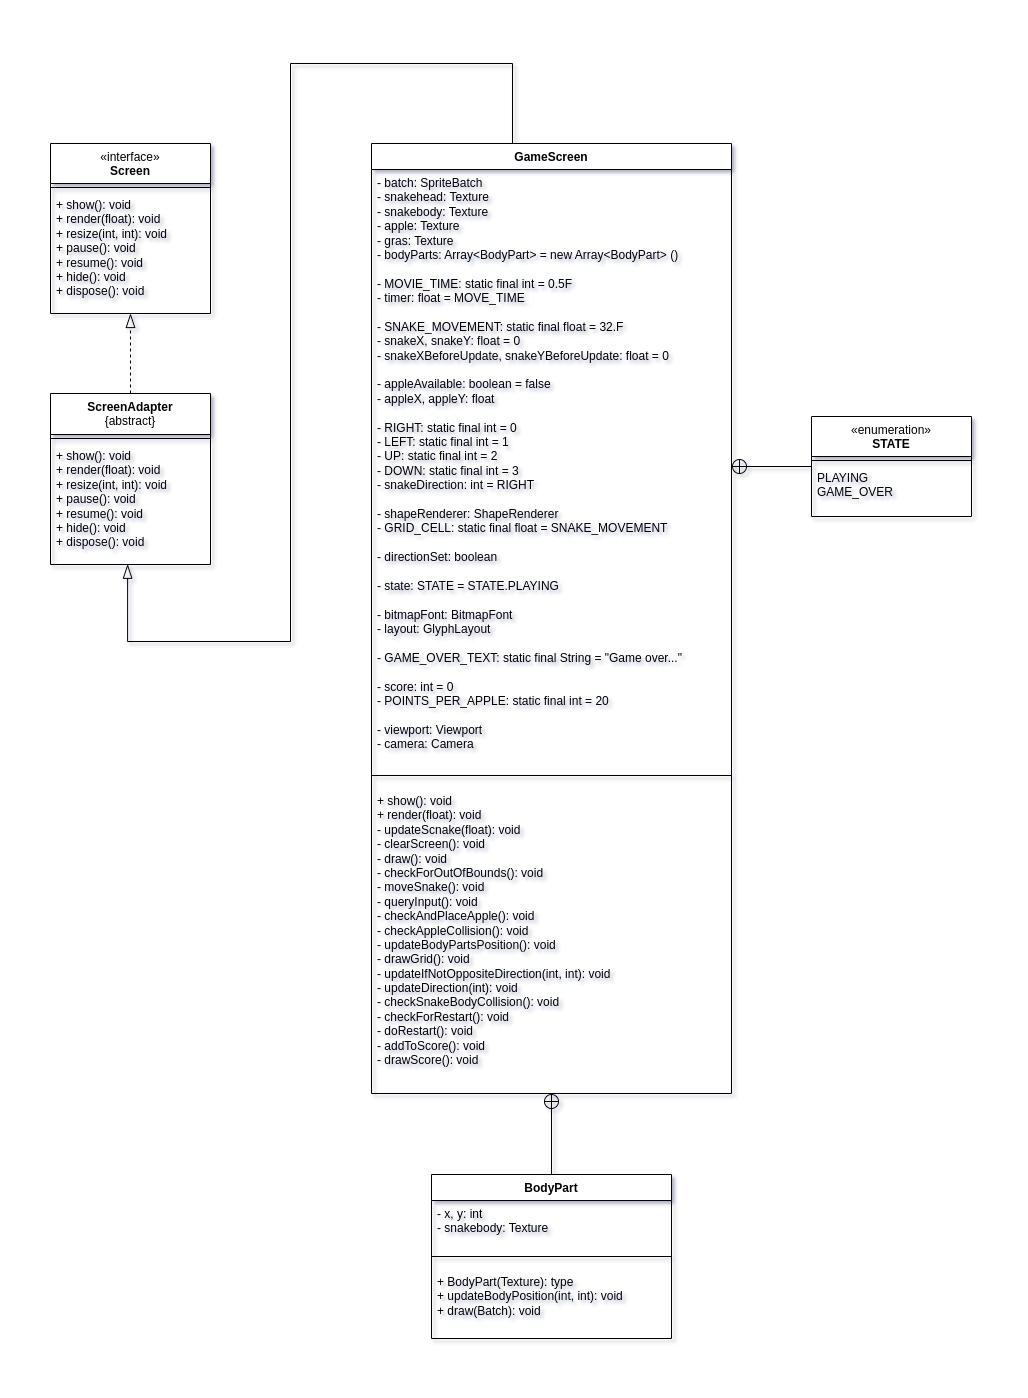

The diagram above was exported from draw.io. Its source (the exported page's mxGraphModel, read from the mxfile embedded in the PNG):
<mxGraphModel dx="1050" dy="556" grid="1" gridSize="10" guides="1" tooltips="1" connect="1" arrows="1" fold="1" page="1" pageScale="1" pageWidth="827" pageHeight="1169" math="0" shadow="0">
  <root>
    <mxCell id="0" />
    <mxCell id="1" parent="0" />
    <mxCell id="6yJnT7C3_uJGVyh9SXdD-27" style="edgeStyle=orthogonalEdgeStyle;rounded=0;orthogonalLoop=1;jettySize=auto;html=1;exitX=0.5;exitY=0;exitDx=0;exitDy=0;entryX=0.482;entryY=0.998;entryDx=0;entryDy=0;entryPerimeter=0;endArrow=blockThin;endFill=0;endSize=12;" parent="1" source="6yJnT7C3_uJGVyh9SXdD-1" target="6yJnT7C3_uJGVyh9SXdD-13" edge="1">
      <mxGeometry relative="1" as="geometry">
        <Array as="points">
          <mxPoint x="542" y="120" />
          <mxPoint x="542" y="40" />
          <mxPoint x="320" y="40" />
          <mxPoint x="320" y="618" />
          <mxPoint x="157" y="618" />
        </Array>
      </mxGeometry>
    </mxCell>
    <mxCell id="6yJnT7C3_uJGVyh9SXdD-1" value="GameScreen" style="swimlane;fontStyle=1;align=center;verticalAlign=top;childLayout=stackLayout;horizontal=1;startSize=26;horizontalStack=0;resizeParent=1;resizeParentMax=0;resizeLast=0;collapsible=1;marginBottom=0;whiteSpace=wrap;html=1;" parent="1" vertex="1">
      <mxGeometry x="401" y="120" width="360" height="950" as="geometry">
        <mxRectangle x="417" y="70" width="110" height="30" as="alternateBounds" />
      </mxGeometry>
    </mxCell>
    <mxCell id="6yJnT7C3_uJGVyh9SXdD-2" value="- batch: SpriteBatch&lt;br&gt;- snakehead: Texture&lt;br&gt;- snakebody: Texture&lt;br&gt;- apple: Texture&lt;br&gt;- gras: Texture&lt;br&gt;- bodyParts: Array&amp;lt;BodyPart&amp;gt; = new Array&amp;lt;BodyPart&amp;gt; ()&lt;br&gt;&lt;br&gt;- MOVIE_TIME: static final int = 0.5F&lt;br&gt;- timer: float = MOVE_TIME&lt;br&gt;&lt;br&gt;- SNAKE_MOVEMENT: static final float = 32.F&lt;br&gt;- snakeX, snakeY: float = 0&lt;br&gt;- snakeXBeforeUpdate, snakeYBeforeUpdate: float = 0&lt;br&gt;&lt;br&gt;- appleAvailable: boolean = false&lt;br&gt;- appleX, appleY: float&lt;br&gt;&lt;br&gt;- RIGHT: static final int = 0&lt;br&gt;- LEFT: static final int = 1&lt;br&gt;- UP: static final int = 2&lt;br&gt;- DOWN: static final int = 3&lt;br&gt;- snakeDirection: int = RIGHT&lt;br&gt;&lt;br&gt;- shapeRenderer: ShapeRenderer&lt;br&gt;- GRID_CELL: static final float = SNAKE_MOVEMENT&lt;br&gt;&lt;br&gt;- directionSet: boolean&lt;br&gt;&lt;br&gt;- state: STATE = STATE.PLAYING&lt;br&gt;&lt;br&gt;- bitmapFont: BitmapFont&lt;br&gt;- layout: GlyphLayout&lt;br&gt;&lt;br&gt;- GAME_OVER_TEXT: static final String = &quot;Game over...&quot;&lt;br&gt;&lt;br&gt;- score: int = 0&lt;br&gt;- POINTS_PER_APPLE: static final int = 20&lt;br&gt;&lt;br&gt;- viewport: Viewport&lt;br&gt;- camera: Camera" style="text;strokeColor=none;fillColor=none;align=left;verticalAlign=top;spacingLeft=4;spacingRight=4;overflow=hidden;rotatable=0;points=[[0,0.5],[1,0.5]];portConstraint=eastwest;whiteSpace=wrap;html=1;" parent="6yJnT7C3_uJGVyh9SXdD-1" vertex="1">
      <mxGeometry y="26" width="360" height="594" as="geometry" />
    </mxCell>
    <mxCell id="6yJnT7C3_uJGVyh9SXdD-3" value="" style="line;strokeWidth=1;fillColor=none;align=left;verticalAlign=middle;spacingTop=-1;spacingLeft=3;spacingRight=3;rotatable=0;labelPosition=right;points=[];portConstraint=eastwest;strokeColor=inherit;" parent="6yJnT7C3_uJGVyh9SXdD-1" vertex="1">
      <mxGeometry y="620" width="360" height="24" as="geometry" />
    </mxCell>
    <mxCell id="6yJnT7C3_uJGVyh9SXdD-4" value="+ show(): void&lt;br&gt;+ render(float): void&lt;br&gt;- updateScnake(float): void&lt;br&gt;- clearScreen(): void&lt;br&gt;- draw(): void&lt;br&gt;- checkForOutOfBounds(): void&lt;br&gt;- moveSnake(): void&lt;br&gt;- queryInput(): void&lt;br&gt;- checkAndPlaceApple(): void&lt;br&gt;- checkAppleCollision(): void&lt;br&gt;- updateBodyPartsPosition(): void&lt;br&gt;- drawGrid(): void&lt;br&gt;- updateIfNotOppositeDirection(int, int): void&lt;br&gt;- updateDirection(int): void&lt;br&gt;- checkSnakeBodyCollision(): void&lt;br&gt;- checkForRestart(): void&lt;br&gt;- doRestart(): void&lt;br&gt;- addToScore(): void&lt;br&gt;- drawScore(): void" style="text;strokeColor=none;fillColor=none;align=left;verticalAlign=top;spacingLeft=4;spacingRight=4;overflow=hidden;rotatable=0;points=[[0,0.5],[1,0.5]];portConstraint=eastwest;whiteSpace=wrap;html=1;" parent="6yJnT7C3_uJGVyh9SXdD-1" vertex="1">
      <mxGeometry y="644" width="360" height="306" as="geometry" />
    </mxCell>
    <mxCell id="6yJnT7C3_uJGVyh9SXdD-6" value="&lt;span style=&quot;font-weight: normal;&quot;&gt;«interface»&lt;/span&gt;&lt;br&gt;Screen" style="swimlane;fontStyle=1;align=center;verticalAlign=top;childLayout=stackLayout;horizontal=1;startSize=40;horizontalStack=0;resizeParent=1;resizeParentMax=0;resizeLast=0;collapsible=1;marginBottom=0;whiteSpace=wrap;html=1;" parent="1" vertex="1">
      <mxGeometry x="80" y="120" width="160" height="170" as="geometry" />
    </mxCell>
    <mxCell id="6yJnT7C3_uJGVyh9SXdD-8" value="" style="line;strokeWidth=1;fillColor=none;align=left;verticalAlign=middle;spacingTop=-1;spacingLeft=3;spacingRight=3;rotatable=0;labelPosition=right;points=[];portConstraint=eastwest;strokeColor=inherit;" parent="6yJnT7C3_uJGVyh9SXdD-6" vertex="1">
      <mxGeometry y="40" width="160" height="8" as="geometry" />
    </mxCell>
    <mxCell id="6yJnT7C3_uJGVyh9SXdD-9" value="+ show(): void&lt;br&gt;+ render(float): void&lt;br&gt;+ resize(int, int): void&lt;br&gt;+ pause(): void&lt;br&gt;+ resume(): void&lt;br&gt;+ hide(): void&lt;br&gt;+ dispose(): void" style="text;strokeColor=none;fillColor=none;align=left;verticalAlign=top;spacingLeft=4;spacingRight=4;overflow=hidden;rotatable=0;points=[[0,0.5],[1,0.5]];portConstraint=eastwest;whiteSpace=wrap;html=1;" parent="6yJnT7C3_uJGVyh9SXdD-6" vertex="1">
      <mxGeometry y="48" width="160" height="122" as="geometry" />
    </mxCell>
    <mxCell id="6yJnT7C3_uJGVyh9SXdD-29" style="edgeStyle=orthogonalEdgeStyle;rounded=0;orthogonalLoop=1;jettySize=auto;html=1;exitX=0.5;exitY=0;exitDx=0;exitDy=0;endArrow=blockThin;endFill=0;endSize=12;dashed=1;" parent="1" source="6yJnT7C3_uJGVyh9SXdD-10" target="6yJnT7C3_uJGVyh9SXdD-6" edge="1">
      <mxGeometry relative="1" as="geometry" />
    </mxCell>
    <mxCell id="6yJnT7C3_uJGVyh9SXdD-10" value="ScreenAdapter&lt;br&gt;&lt;span style=&quot;font-weight: normal;&quot;&gt;{abstract}&lt;/span&gt;" style="swimlane;fontStyle=1;align=center;verticalAlign=top;childLayout=stackLayout;horizontal=1;startSize=41;horizontalStack=0;resizeParent=1;resizeParentMax=0;resizeLast=0;collapsible=1;marginBottom=0;whiteSpace=wrap;html=1;" parent="1" vertex="1">
      <mxGeometry x="80" y="370" width="160" height="171" as="geometry" />
    </mxCell>
    <mxCell id="6yJnT7C3_uJGVyh9SXdD-12" value="" style="line;strokeWidth=1;fillColor=none;align=left;verticalAlign=middle;spacingTop=-1;spacingLeft=3;spacingRight=3;rotatable=0;labelPosition=right;points=[];portConstraint=eastwest;strokeColor=inherit;" parent="6yJnT7C3_uJGVyh9SXdD-10" vertex="1">
      <mxGeometry y="41" width="160" height="8" as="geometry" />
    </mxCell>
    <mxCell id="6yJnT7C3_uJGVyh9SXdD-13" value="+ show(): void&lt;br style=&quot;border-color: var(--border-color);&quot;&gt;+ render(float): void&lt;br style=&quot;border-color: var(--border-color);&quot;&gt;+ resize(int, int): void&lt;br style=&quot;border-color: var(--border-color);&quot;&gt;+ pause(): void&lt;br style=&quot;border-color: var(--border-color);&quot;&gt;+ resume(): void&lt;br style=&quot;border-color: var(--border-color);&quot;&gt;+ hide(): void&lt;br style=&quot;border-color: var(--border-color);&quot;&gt;+ dispose(): void" style="text;strokeColor=none;fillColor=none;align=left;verticalAlign=top;spacingLeft=4;spacingRight=4;overflow=hidden;rotatable=0;points=[[0,0.5],[1,0.5]];portConstraint=eastwest;whiteSpace=wrap;html=1;" parent="6yJnT7C3_uJGVyh9SXdD-10" vertex="1">
      <mxGeometry y="49" width="160" height="122" as="geometry" />
    </mxCell>
    <mxCell id="6yJnT7C3_uJGVyh9SXdD-25" style="edgeStyle=orthogonalEdgeStyle;rounded=0;orthogonalLoop=1;jettySize=auto;html=1;endArrow=circlePlus;endFill=0;exitX=0.5;exitY=0;exitDx=0;exitDy=0;entryX=0.5;entryY=1;entryDx=0;entryDy=0;entryPerimeter=0;" parent="1" source="6yJnT7C3_uJGVyh9SXdD-15" target="6yJnT7C3_uJGVyh9SXdD-4" edge="1">
      <mxGeometry relative="1" as="geometry">
        <mxPoint x="646" y="600" as="sourcePoint" />
        <mxPoint x="526" y="570" as="targetPoint" />
      </mxGeometry>
    </mxCell>
    <mxCell id="6yJnT7C3_uJGVyh9SXdD-15" value="BodyPart" style="swimlane;fontStyle=1;align=center;verticalAlign=top;childLayout=stackLayout;horizontal=1;startSize=26;horizontalStack=0;resizeParent=1;resizeParentMax=0;resizeLast=0;collapsible=1;marginBottom=0;whiteSpace=wrap;html=1;" parent="1" vertex="1">
      <mxGeometry x="461" y="1151" width="240" height="164" as="geometry" />
    </mxCell>
    <mxCell id="6yJnT7C3_uJGVyh9SXdD-16" value="- x, y: int&lt;br&gt;- snakebody: Texture" style="text;strokeColor=none;fillColor=none;align=left;verticalAlign=top;spacingLeft=4;spacingRight=4;overflow=hidden;rotatable=0;points=[[0,0.5],[1,0.5]];portConstraint=eastwest;whiteSpace=wrap;html=1;" parent="6yJnT7C3_uJGVyh9SXdD-15" vertex="1">
      <mxGeometry y="26" width="240" height="44" as="geometry" />
    </mxCell>
    <mxCell id="6yJnT7C3_uJGVyh9SXdD-17" value="" style="line;strokeWidth=1;fillColor=none;align=left;verticalAlign=middle;spacingTop=-1;spacingLeft=3;spacingRight=3;rotatable=0;labelPosition=right;points=[];portConstraint=eastwest;strokeColor=inherit;" parent="6yJnT7C3_uJGVyh9SXdD-15" vertex="1">
      <mxGeometry y="70" width="240" height="24" as="geometry" />
    </mxCell>
    <mxCell id="6yJnT7C3_uJGVyh9SXdD-18" value="+ BodyPart(Texture): type&lt;br&gt;+ updateBodyPosition(int, int): void&lt;br&gt;+ draw(Batch): void" style="text;strokeColor=none;fillColor=none;align=left;verticalAlign=top;spacingLeft=4;spacingRight=4;overflow=hidden;rotatable=0;points=[[0,0.5],[1,0.5]];portConstraint=eastwest;whiteSpace=wrap;html=1;" parent="6yJnT7C3_uJGVyh9SXdD-15" vertex="1">
      <mxGeometry y="94" width="240" height="70" as="geometry" />
    </mxCell>
    <mxCell id="DGvp0_WNPszXxZOE4Tvb-13" style="edgeStyle=orthogonalEdgeStyle;rounded=0;orthogonalLoop=1;jettySize=auto;html=1;entryX=1;entryY=0.5;entryDx=0;entryDy=0;endArrow=circlePlus;endFill=0;" parent="1" source="DGvp0_WNPszXxZOE4Tvb-9" target="6yJnT7C3_uJGVyh9SXdD-2" edge="1">
      <mxGeometry relative="1" as="geometry" />
    </mxCell>
    <mxCell id="DGvp0_WNPszXxZOE4Tvb-9" value="&lt;span style=&quot;font-weight: normal;&quot;&gt;«enumeration»&lt;/span&gt;&lt;br&gt;STATE" style="swimlane;fontStyle=1;align=center;verticalAlign=top;childLayout=stackLayout;horizontal=1;startSize=40;horizontalStack=0;resizeParent=1;resizeParentMax=0;resizeLast=0;collapsible=1;marginBottom=0;whiteSpace=wrap;html=1;" parent="1" vertex="1">
      <mxGeometry x="841" y="393" width="160" height="100" as="geometry" />
    </mxCell>
    <mxCell id="DGvp0_WNPszXxZOE4Tvb-10" value="" style="line;strokeWidth=1;fillColor=none;align=left;verticalAlign=middle;spacingTop=-1;spacingLeft=3;spacingRight=3;rotatable=0;labelPosition=right;points=[];portConstraint=eastwest;strokeColor=inherit;" parent="DGvp0_WNPszXxZOE4Tvb-9" vertex="1">
      <mxGeometry y="40" width="160" height="8" as="geometry" />
    </mxCell>
    <mxCell id="DGvp0_WNPszXxZOE4Tvb-11" value="PLAYING&lt;br&gt;GAME_OVER" style="text;strokeColor=none;fillColor=none;align=left;verticalAlign=top;spacingLeft=4;spacingRight=4;overflow=hidden;rotatable=0;points=[[0,0.5],[1,0.5]];portConstraint=eastwest;whiteSpace=wrap;html=1;" parent="DGvp0_WNPszXxZOE4Tvb-9" vertex="1">
      <mxGeometry y="48" width="160" height="52" as="geometry" />
    </mxCell>
  </root>
</mxGraphModel>